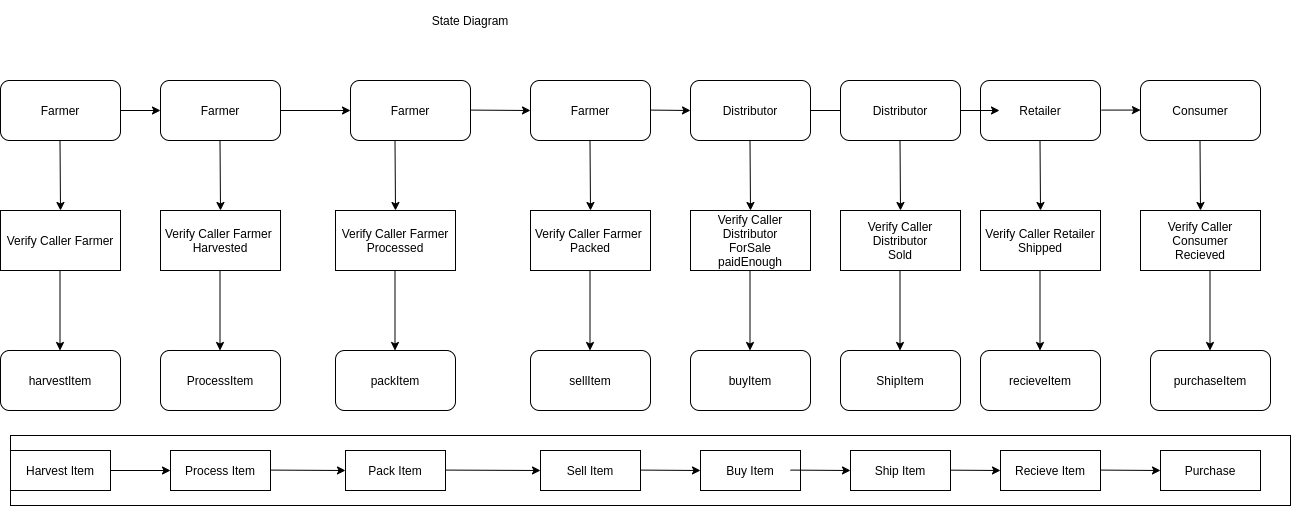

The diagram above was exported from draw.io. Its source (the exported page's mxGraphModel, read from the mxfile embedded in the PNG):
<mxGraphModel dx="1040" dy="551" grid="1" gridSize="10" guides="1" tooltips="1" connect="1" arrows="1" fold="1" page="1" pageScale="1" pageWidth="850" pageHeight="1100" math="0" shadow="0">
  <root>
    <mxCell id="0" />
    <mxCell id="1" parent="0" />
    <mxCell id="8OcDGzHUj7Iye2lQv1-d-1" value="Farmer" style="rounded=1;whiteSpace=wrap;html=1;" vertex="1" parent="1">
      <mxGeometry x="30" y="100" width="120" height="60" as="geometry" />
    </mxCell>
    <mxCell id="8OcDGzHUj7Iye2lQv1-d-2" value="Farmer" style="rounded=1;whiteSpace=wrap;html=1;" vertex="1" parent="1">
      <mxGeometry x="190" y="100" width="120" height="60" as="geometry" />
    </mxCell>
    <mxCell id="8OcDGzHUj7Iye2lQv1-d-3" value="Farmer&lt;span style=&quot;color: rgba(0 , 0 , 0 , 0) ; font-family: monospace ; font-size: 0px&quot;&gt;%3CmxGraphModel%3E%3Croot%3E%3CmxCell%20id%3D%220%22%2F%3E%3CmxCell%20id%3D%221%22%20parent%3D%220%22%2F%3E%3CmxCell%20id%3D%222%22%20value%3D%22%22%20style%3D%22rounded%3D1%3BwhiteSpace%3Dwrap%3Bhtml%3D1%3B%22%20vertex%3D%221%22%20parent%3D%221%22%3E%3CmxGeometry%20x%3D%22190%22%20y%3D%22100%22%20width%3D%22120%22%20height%3D%2260%22%20as%3D%22geometry%22%2F%3E%3C%2FmxCell%3E%3C%2Froot%3E%3C%2FmxGraphModel%3E&lt;/span&gt;" style="rounded=1;whiteSpace=wrap;html=1;" vertex="1" parent="1">
      <mxGeometry x="380" y="100" width="120" height="60" as="geometry" />
    </mxCell>
    <mxCell id="8OcDGzHUj7Iye2lQv1-d-4" value="Farmer&lt;span style=&quot;color: rgba(0 , 0 , 0 , 0) ; font-family: monospace ; font-size: 0px&quot;&gt;%3CmxGraphModel%3E%3Croot%3E%3CmxCell%20id%3D%220%22%2F%3E%3CmxCell%20id%3D%221%22%20parent%3D%220%22%2F%3E%3CmxCell%20id%3D%222%22%20value%3D%22%22%20style%3D%22rounded%3D1%3BwhiteSpace%3Dwrap%3Bhtml%3D1%3B%22%20vertex%3D%221%22%20parent%3D%221%22%3E%3CmxGeometry%20x%3D%22190%22%20y%3D%22100%22%20width%3D%22120%22%20height%3D%2260%22%20as%3D%22geometry%22%2F%3E%3C%2FmxCell%3E%3C%2Froot%3E%3C%2FmxGraphModel%3E&lt;/span&gt;" style="rounded=1;whiteSpace=wrap;html=1;" vertex="1" parent="1">
      <mxGeometry x="560" y="100" width="120" height="60" as="geometry" />
    </mxCell>
    <mxCell id="8OcDGzHUj7Iye2lQv1-d-5" value="Distributor" style="rounded=1;whiteSpace=wrap;html=1;" vertex="1" parent="1">
      <mxGeometry x="720" y="100" width="120" height="60" as="geometry" />
    </mxCell>
    <mxCell id="8OcDGzHUj7Iye2lQv1-d-6" value="Retailer" style="rounded=1;whiteSpace=wrap;html=1;" vertex="1" parent="1">
      <mxGeometry x="1010" y="100" width="120" height="60" as="geometry" />
    </mxCell>
    <mxCell id="8OcDGzHUj7Iye2lQv1-d-7" value="Consumer" style="rounded=1;whiteSpace=wrap;html=1;" vertex="1" parent="1">
      <mxGeometry x="1170" y="100" width="120" height="60" as="geometry" />
    </mxCell>
    <mxCell id="8OcDGzHUj7Iye2lQv1-d-9" value="" style="endArrow=classic;html=1;" edge="1" parent="1">
      <mxGeometry width="50" height="50" relative="1" as="geometry">
        <mxPoint x="89.5" y="160" as="sourcePoint" />
        <mxPoint x="90" y="230" as="targetPoint" />
      </mxGeometry>
    </mxCell>
    <mxCell id="8OcDGzHUj7Iye2lQv1-d-10" value="Verify Caller Farmer" style="rounded=0;whiteSpace=wrap;html=1;" vertex="1" parent="1">
      <mxGeometry x="30" y="230" width="120" height="60" as="geometry" />
    </mxCell>
    <mxCell id="8OcDGzHUj7Iye2lQv1-d-11" value="" style="endArrow=classic;html=1;" edge="1" parent="1">
      <mxGeometry width="50" height="50" relative="1" as="geometry">
        <mxPoint x="249.5" y="160" as="sourcePoint" />
        <mxPoint x="250" y="230" as="targetPoint" />
      </mxGeometry>
    </mxCell>
    <mxCell id="8OcDGzHUj7Iye2lQv1-d-12" value="Verify Caller Farmer&amp;nbsp;&lt;br&gt;Harvested" style="rounded=0;whiteSpace=wrap;html=1;" vertex="1" parent="1">
      <mxGeometry x="190" y="230" width="120" height="60" as="geometry" />
    </mxCell>
    <mxCell id="8OcDGzHUj7Iye2lQv1-d-13" value="" style="endArrow=classic;html=1;" edge="1" parent="1">
      <mxGeometry width="50" height="50" relative="1" as="geometry">
        <mxPoint x="424.5" y="160" as="sourcePoint" />
        <mxPoint x="425" y="230" as="targetPoint" />
      </mxGeometry>
    </mxCell>
    <mxCell id="8OcDGzHUj7Iye2lQv1-d-14" value="Verify Caller Farmer&lt;br&gt;Processed" style="rounded=0;whiteSpace=wrap;html=1;" vertex="1" parent="1">
      <mxGeometry x="365" y="230" width="120" height="60" as="geometry" />
    </mxCell>
    <mxCell id="8OcDGzHUj7Iye2lQv1-d-15" value="" style="endArrow=classic;html=1;" edge="1" parent="1">
      <mxGeometry width="50" height="50" relative="1" as="geometry">
        <mxPoint x="619.5" y="160" as="sourcePoint" />
        <mxPoint x="620" y="230" as="targetPoint" />
      </mxGeometry>
    </mxCell>
    <mxCell id="8OcDGzHUj7Iye2lQv1-d-16" value="Verify Caller Farmer&amp;nbsp;&lt;br&gt;Packed" style="rounded=0;whiteSpace=wrap;html=1;" vertex="1" parent="1">
      <mxGeometry x="560" y="230" width="120" height="60" as="geometry" />
    </mxCell>
    <mxCell id="8OcDGzHUj7Iye2lQv1-d-17" value="" style="endArrow=classic;html=1;" edge="1" parent="1">
      <mxGeometry width="50" height="50" relative="1" as="geometry">
        <mxPoint x="779.5" y="160" as="sourcePoint" />
        <mxPoint x="780" y="230" as="targetPoint" />
      </mxGeometry>
    </mxCell>
    <mxCell id="8OcDGzHUj7Iye2lQv1-d-18" value="Verify Caller Distributor&lt;br&gt;ForSale&lt;br&gt;paidEnough" style="rounded=0;whiteSpace=wrap;html=1;" vertex="1" parent="1">
      <mxGeometry x="720" y="230" width="120" height="60" as="geometry" />
    </mxCell>
    <mxCell id="8OcDGzHUj7Iye2lQv1-d-19" value="" style="endArrow=classic;html=1;" edge="1" parent="1">
      <mxGeometry width="50" height="50" relative="1" as="geometry">
        <mxPoint x="1069.5" y="160" as="sourcePoint" />
        <mxPoint x="1070" y="230" as="targetPoint" />
      </mxGeometry>
    </mxCell>
    <mxCell id="8OcDGzHUj7Iye2lQv1-d-20" value="Verify Caller Retailer&lt;br&gt;Shipped" style="rounded=0;whiteSpace=wrap;html=1;" vertex="1" parent="1">
      <mxGeometry x="1010" y="230" width="120" height="60" as="geometry" />
    </mxCell>
    <mxCell id="8OcDGzHUj7Iye2lQv1-d-21" value="" style="endArrow=classic;html=1;" edge="1" parent="1">
      <mxGeometry width="50" height="50" relative="1" as="geometry">
        <mxPoint x="1229.5" y="160" as="sourcePoint" />
        <mxPoint x="1230" y="230" as="targetPoint" />
      </mxGeometry>
    </mxCell>
    <mxCell id="8OcDGzHUj7Iye2lQv1-d-22" value="Verify Caller Consumer&lt;br&gt;Recieved" style="rounded=0;whiteSpace=wrap;html=1;" vertex="1" parent="1">
      <mxGeometry x="1170" y="230" width="120" height="60" as="geometry" />
    </mxCell>
    <mxCell id="8OcDGzHUj7Iye2lQv1-d-25" value="" style="endArrow=classic;html=1;" edge="1" parent="1">
      <mxGeometry width="50" height="50" relative="1" as="geometry">
        <mxPoint x="89.5" y="290" as="sourcePoint" />
        <mxPoint x="89.5" y="370" as="targetPoint" />
      </mxGeometry>
    </mxCell>
    <mxCell id="8OcDGzHUj7Iye2lQv1-d-26" value="harvestItem" style="rounded=1;whiteSpace=wrap;html=1;" vertex="1" parent="1">
      <mxGeometry x="30" y="370" width="120" height="60" as="geometry" />
    </mxCell>
    <mxCell id="8OcDGzHUj7Iye2lQv1-d-27" value="" style="endArrow=classic;html=1;" edge="1" parent="1">
      <mxGeometry width="50" height="50" relative="1" as="geometry">
        <mxPoint x="249.5" y="290" as="sourcePoint" />
        <mxPoint x="249.5" y="370" as="targetPoint" />
      </mxGeometry>
    </mxCell>
    <mxCell id="8OcDGzHUj7Iye2lQv1-d-28" value="ProcessItem" style="rounded=1;whiteSpace=wrap;html=1;" vertex="1" parent="1">
      <mxGeometry x="190" y="370" width="120" height="60" as="geometry" />
    </mxCell>
    <mxCell id="8OcDGzHUj7Iye2lQv1-d-29" value="" style="endArrow=classic;html=1;" edge="1" parent="1">
      <mxGeometry width="50" height="50" relative="1" as="geometry">
        <mxPoint x="424.5" y="290" as="sourcePoint" />
        <mxPoint x="424.5" y="370" as="targetPoint" />
      </mxGeometry>
    </mxCell>
    <mxCell id="8OcDGzHUj7Iye2lQv1-d-30" value="packItem" style="rounded=1;whiteSpace=wrap;html=1;" vertex="1" parent="1">
      <mxGeometry x="365" y="370" width="120" height="60" as="geometry" />
    </mxCell>
    <mxCell id="8OcDGzHUj7Iye2lQv1-d-31" value="" style="endArrow=classic;html=1;" edge="1" parent="1">
      <mxGeometry width="50" height="50" relative="1" as="geometry">
        <mxPoint x="619.5" y="290" as="sourcePoint" />
        <mxPoint x="619.5" y="370" as="targetPoint" />
      </mxGeometry>
    </mxCell>
    <mxCell id="8OcDGzHUj7Iye2lQv1-d-32" value="sellItem" style="rounded=1;whiteSpace=wrap;html=1;" vertex="1" parent="1">
      <mxGeometry x="560" y="370" width="120" height="60" as="geometry" />
    </mxCell>
    <mxCell id="8OcDGzHUj7Iye2lQv1-d-33" value="" style="endArrow=classic;html=1;" edge="1" parent="1">
      <mxGeometry width="50" height="50" relative="1" as="geometry">
        <mxPoint x="779.5" y="290" as="sourcePoint" />
        <mxPoint x="779.5" y="370" as="targetPoint" />
      </mxGeometry>
    </mxCell>
    <mxCell id="8OcDGzHUj7Iye2lQv1-d-34" value="buyItem" style="rounded=1;whiteSpace=wrap;html=1;" vertex="1" parent="1">
      <mxGeometry x="720" y="370" width="120" height="60" as="geometry" />
    </mxCell>
    <mxCell id="8OcDGzHUj7Iye2lQv1-d-35" value="" style="endArrow=classic;html=1;" edge="1" parent="1">
      <mxGeometry width="50" height="50" relative="1" as="geometry">
        <mxPoint x="1069.5" y="290" as="sourcePoint" />
        <mxPoint x="1069.5" y="370" as="targetPoint" />
      </mxGeometry>
    </mxCell>
    <mxCell id="8OcDGzHUj7Iye2lQv1-d-36" value="recieveItem" style="rounded=1;whiteSpace=wrap;html=1;" vertex="1" parent="1">
      <mxGeometry x="1010" y="370" width="120" height="60" as="geometry" />
    </mxCell>
    <mxCell id="8OcDGzHUj7Iye2lQv1-d-37" value="" style="endArrow=classic;html=1;" edge="1" parent="1">
      <mxGeometry width="50" height="50" relative="1" as="geometry">
        <mxPoint x="1239.5" y="290" as="sourcePoint" />
        <mxPoint x="1239.5" y="370" as="targetPoint" />
      </mxGeometry>
    </mxCell>
    <mxCell id="8OcDGzHUj7Iye2lQv1-d-38" value="purchaseItem" style="rounded=1;whiteSpace=wrap;html=1;" vertex="1" parent="1">
      <mxGeometry x="1180" y="370" width="120" height="60" as="geometry" />
    </mxCell>
    <mxCell id="8OcDGzHUj7Iye2lQv1-d-41" value="" style="endArrow=classic;html=1;entryX=0;entryY=0.5;entryDx=0;entryDy=0;exitX=1;exitY=0.5;exitDx=0;exitDy=0;" edge="1" parent="1" source="8OcDGzHUj7Iye2lQv1-d-1" target="8OcDGzHUj7Iye2lQv1-d-2">
      <mxGeometry width="50" height="50" relative="1" as="geometry">
        <mxPoint x="120" y="280" as="sourcePoint" />
        <mxPoint x="170" y="230" as="targetPoint" />
      </mxGeometry>
    </mxCell>
    <mxCell id="8OcDGzHUj7Iye2lQv1-d-42" value="" style="endArrow=classic;html=1;entryX=0;entryY=0.5;entryDx=0;entryDy=0;exitX=1;exitY=0.5;exitDx=0;exitDy=0;" edge="1" parent="1" source="8OcDGzHUj7Iye2lQv1-d-2" target="8OcDGzHUj7Iye2lQv1-d-3">
      <mxGeometry width="50" height="50" relative="1" as="geometry">
        <mxPoint x="160" y="140" as="sourcePoint" />
        <mxPoint x="200" y="140" as="targetPoint" />
      </mxGeometry>
    </mxCell>
    <mxCell id="8OcDGzHUj7Iye2lQv1-d-43" value="" style="endArrow=classic;html=1;exitX=1;exitY=0.5;exitDx=0;exitDy=0;" edge="1" parent="1">
      <mxGeometry width="50" height="50" relative="1" as="geometry">
        <mxPoint x="500" y="129.58" as="sourcePoint" />
        <mxPoint x="560" y="130" as="targetPoint" />
      </mxGeometry>
    </mxCell>
    <mxCell id="8OcDGzHUj7Iye2lQv1-d-44" value="" style="endArrow=classic;html=1;exitX=1;exitY=0.5;exitDx=0;exitDy=0;" edge="1" parent="1">
      <mxGeometry width="50" height="50" relative="1" as="geometry">
        <mxPoint x="680" y="129.5800000000001" as="sourcePoint" />
        <mxPoint x="720" y="130" as="targetPoint" />
      </mxGeometry>
    </mxCell>
    <mxCell id="8OcDGzHUj7Iye2lQv1-d-45" value="" style="endArrow=classic;html=1;exitX=1;exitY=0.5;exitDx=0;exitDy=0;" edge="1" parent="1" source="8OcDGzHUj7Iye2lQv1-d-5">
      <mxGeometry width="50" height="50" relative="1" as="geometry">
        <mxPoint x="690" y="139.5800000000001" as="sourcePoint" />
        <mxPoint x="879" y="130" as="targetPoint" />
      </mxGeometry>
    </mxCell>
    <mxCell id="8OcDGzHUj7Iye2lQv1-d-46" value="" style="endArrow=classic;html=1;" edge="1" parent="1">
      <mxGeometry width="50" height="50" relative="1" as="geometry">
        <mxPoint x="1131" y="129.58" as="sourcePoint" />
        <mxPoint x="1170" y="129.58" as="targetPoint" />
      </mxGeometry>
    </mxCell>
    <mxCell id="8OcDGzHUj7Iye2lQv1-d-48" value="" style="rounded=0;whiteSpace=wrap;html=1;" vertex="1" parent="1">
      <mxGeometry x="40" y="455" width="1280" height="70" as="geometry" />
    </mxCell>
    <mxCell id="8OcDGzHUj7Iye2lQv1-d-49" value="Process Item" style="rounded=0;whiteSpace=wrap;html=1;" vertex="1" parent="1">
      <mxGeometry x="200" y="470" width="100" height="40" as="geometry" />
    </mxCell>
    <mxCell id="8OcDGzHUj7Iye2lQv1-d-50" value="Pack Item" style="rounded=0;whiteSpace=wrap;html=1;" vertex="1" parent="1">
      <mxGeometry x="375" y="470" width="100" height="40" as="geometry" />
    </mxCell>
    <mxCell id="8OcDGzHUj7Iye2lQv1-d-51" value="Sell Item" style="rounded=0;whiteSpace=wrap;html=1;" vertex="1" parent="1">
      <mxGeometry x="570" y="470" width="100" height="40" as="geometry" />
    </mxCell>
    <mxCell id="8OcDGzHUj7Iye2lQv1-d-52" value="Buy Item" style="rounded=0;whiteSpace=wrap;html=1;" vertex="1" parent="1">
      <mxGeometry x="730" y="470" width="100" height="40" as="geometry" />
    </mxCell>
    <mxCell id="8OcDGzHUj7Iye2lQv1-d-53" value="Recieve Item" style="rounded=0;whiteSpace=wrap;html=1;" vertex="1" parent="1">
      <mxGeometry x="1030" y="470" width="100" height="40" as="geometry" />
    </mxCell>
    <mxCell id="8OcDGzHUj7Iye2lQv1-d-54" value="Purchase" style="rounded=0;whiteSpace=wrap;html=1;" vertex="1" parent="1">
      <mxGeometry x="1190" y="470" width="100" height="40" as="geometry" />
    </mxCell>
    <mxCell id="8OcDGzHUj7Iye2lQv1-d-56" value="Harvest Item" style="rounded=0;whiteSpace=wrap;html=1;" vertex="1" parent="1">
      <mxGeometry x="40" y="470" width="100" height="40" as="geometry" />
    </mxCell>
    <mxCell id="8OcDGzHUj7Iye2lQv1-d-57" value="" style="endArrow=classic;html=1;entryX=0;entryY=0.5;entryDx=0;entryDy=0;exitX=1;exitY=0.5;exitDx=0;exitDy=0;" edge="1" parent="1" source="8OcDGzHUj7Iye2lQv1-d-56" target="8OcDGzHUj7Iye2lQv1-d-49">
      <mxGeometry width="50" height="50" relative="1" as="geometry">
        <mxPoint x="140" y="520" as="sourcePoint" />
        <mxPoint x="190" y="470" as="targetPoint" />
      </mxGeometry>
    </mxCell>
    <mxCell id="8OcDGzHUj7Iye2lQv1-d-58" value="" style="endArrow=classic;html=1;entryX=0;entryY=0.5;entryDx=0;entryDy=0;exitX=1;exitY=0.5;exitDx=0;exitDy=0;" edge="1" parent="1" target="8OcDGzHUj7Iye2lQv1-d-50">
      <mxGeometry width="50" height="50" relative="1" as="geometry">
        <mxPoint x="300" y="489.58" as="sourcePoint" />
        <mxPoint x="360" y="489.58" as="targetPoint" />
      </mxGeometry>
    </mxCell>
    <mxCell id="8OcDGzHUj7Iye2lQv1-d-59" value="" style="endArrow=classic;html=1;entryX=0;entryY=0.5;entryDx=0;entryDy=0;exitX=1;exitY=0.5;exitDx=0;exitDy=0;" edge="1" parent="1" target="8OcDGzHUj7Iye2lQv1-d-51">
      <mxGeometry width="50" height="50" relative="1" as="geometry">
        <mxPoint x="475" y="489.5799999999999" as="sourcePoint" />
        <mxPoint x="550" y="490" as="targetPoint" />
      </mxGeometry>
    </mxCell>
    <mxCell id="8OcDGzHUj7Iye2lQv1-d-60" value="" style="endArrow=classic;html=1;exitX=1;exitY=0.5;exitDx=0;exitDy=0;" edge="1" parent="1">
      <mxGeometry width="50" height="50" relative="1" as="geometry">
        <mxPoint x="670" y="489.5799999999999" as="sourcePoint" />
        <mxPoint x="730" y="490" as="targetPoint" />
      </mxGeometry>
    </mxCell>
    <mxCell id="8OcDGzHUj7Iye2lQv1-d-61" value="" style="endArrow=classic;html=1;exitX=1;exitY=0.5;exitDx=0;exitDy=0;" edge="1" parent="1">
      <mxGeometry width="50" height="50" relative="1" as="geometry">
        <mxPoint x="970" y="489.5799999999999" as="sourcePoint" />
        <mxPoint x="1030" y="490" as="targetPoint" />
      </mxGeometry>
    </mxCell>
    <mxCell id="8OcDGzHUj7Iye2lQv1-d-62" value="" style="endArrow=classic;html=1;exitX=1;exitY=0.5;exitDx=0;exitDy=0;" edge="1" parent="1">
      <mxGeometry width="50" height="50" relative="1" as="geometry">
        <mxPoint x="1130" y="489.5799999999999" as="sourcePoint" />
        <mxPoint x="1190" y="490" as="targetPoint" />
      </mxGeometry>
    </mxCell>
    <mxCell id="8OcDGzHUj7Iye2lQv1-d-63" value="State Diagram" style="text;html=1;strokeColor=none;fillColor=none;align=center;verticalAlign=middle;whiteSpace=wrap;rounded=0;" vertex="1" parent="1">
      <mxGeometry x="320" y="20" width="360" height="40" as="geometry" />
    </mxCell>
    <mxCell id="8OcDGzHUj7Iye2lQv1-d-70" value="Distributor" style="rounded=1;whiteSpace=wrap;html=1;" vertex="1" parent="1">
      <mxGeometry x="870" y="100" width="120" height="60" as="geometry" />
    </mxCell>
    <mxCell id="8OcDGzHUj7Iye2lQv1-d-71" value="" style="endArrow=classic;html=1;" edge="1" parent="1">
      <mxGeometry width="50" height="50" relative="1" as="geometry">
        <mxPoint x="929.5000000000002" y="160" as="sourcePoint" />
        <mxPoint x="930" y="230" as="targetPoint" />
      </mxGeometry>
    </mxCell>
    <mxCell id="8OcDGzHUj7Iye2lQv1-d-72" value="Verify Caller Distributor&lt;br&gt;Sold&lt;br&gt;" style="rounded=0;whiteSpace=wrap;html=1;" vertex="1" parent="1">
      <mxGeometry x="870" y="230" width="120" height="60" as="geometry" />
    </mxCell>
    <mxCell id="8OcDGzHUj7Iye2lQv1-d-73" value="" style="endArrow=classic;html=1;" edge="1" parent="1">
      <mxGeometry width="50" height="50" relative="1" as="geometry">
        <mxPoint x="929.5000000000002" y="290" as="sourcePoint" />
        <mxPoint x="929.5000000000002" y="370.0000000000001" as="targetPoint" />
      </mxGeometry>
    </mxCell>
    <mxCell id="8OcDGzHUj7Iye2lQv1-d-74" value="ShipItem" style="rounded=1;whiteSpace=wrap;html=1;" vertex="1" parent="1">
      <mxGeometry x="870" y="370" width="120" height="60" as="geometry" />
    </mxCell>
    <mxCell id="8OcDGzHUj7Iye2lQv1-d-75" value="" style="endArrow=classic;html=1;exitX=1;exitY=0.5;exitDx=0;exitDy=0;" edge="1" parent="1" source="8OcDGzHUj7Iye2lQv1-d-70">
      <mxGeometry width="50" height="50" relative="1" as="geometry">
        <mxPoint x="840" y="139.5800000000001" as="sourcePoint" />
        <mxPoint x="1028.9999999999998" y="130" as="targetPoint" />
      </mxGeometry>
    </mxCell>
    <mxCell id="8OcDGzHUj7Iye2lQv1-d-79" value="Ship Item" style="rounded=0;whiteSpace=wrap;html=1;" vertex="1" parent="1">
      <mxGeometry x="880" y="470" width="100" height="40" as="geometry" />
    </mxCell>
    <mxCell id="8OcDGzHUj7Iye2lQv1-d-80" value="" style="endArrow=classic;html=1;exitX=1;exitY=0.5;exitDx=0;exitDy=0;" edge="1" parent="1">
      <mxGeometry width="50" height="50" relative="1" as="geometry">
        <mxPoint x="820" y="489.5799999999999" as="sourcePoint" />
        <mxPoint x="880" y="490" as="targetPoint" />
      </mxGeometry>
    </mxCell>
  </root>
</mxGraphModel>